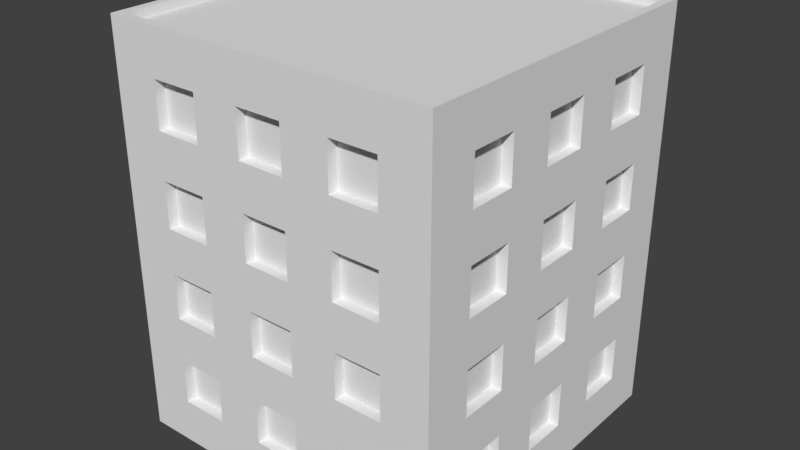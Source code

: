 # Source: Building_1.blend  (saved by Blender 2.78.0; exported with 4.5.12 LTS)
import bpy
from mathutils import Matrix  # noqa: F401  (used for matrix-valued properties, if any)

bpy.ops.wm.read_factory_settings(use_empty=True)
scene = bpy.context.scene
scene.name = 'Scene'

# ---- collections
col_collection_1 = bpy.data.collections.new('Collection 1'); scene.collection.children.link(col_collection_1)

# ---- materials (node trees are filled in below, after node groups)
mat_material = bpy.data.materials.new('Material')
mat_material.alpha_threshold = 0.0
mat_material.use_transparent_shadow = False
mat_material.roughness = 0.5
mat_material.line_color = (0.0, 0.0, 0.0, 1.0)

# ---- material node trees

# ---- world
world_world = bpy.data.worlds.new('World'); scene.world = world_world
world_world.color = (0.05088, 0.05088, 0.05088)
world_world.use_sun_shadow = False
world_world.sun_shadow_jitter_overblur = 0.0
world_world.cycles.sampling_method = 'MANUAL'

# ---- meshes
me_cube_002 = bpy.data.meshes.new('Cube.002')
me_cube_002.from_pydata([(3.75, 2.857, 7.706), (3.75, 2.857, 6.618), (3.75, 2.857, 5.53), (3.75, 2.857, 4.441), (3.75, 2.857, 3.353), (3.75, 2.857, 2.265), (3.75, 2.857, 1.177), (3.75, 2.857, 0.08827), (3.75, 1.715, 7.706), (3.75, 1.715, 6.618), (3.75, 1.715, 5.53), (3.75, 1.715, 4.441), (3.75, 1.715, 3.353), (3.75, 1.715, 2.265), (3.75, 1.715, 1.177), (3.75, 1.715, 0.08827), (3.75, 0.5719, 7.706), (3.75, 0.5719, 6.618), (3.75, 0.5719, 5.53), (3.75, 0.5719, 4.441), (3.75, 0.5719, 3.353), (3.75, 0.5719, 2.265), (3.75, 0.5719, 1.177), (3.75, 0.5719, 0.08827), (3.75, -0.5708, 7.706), (3.75, -0.5708, 6.618), (3.75, -0.5708, 5.53), (3.75, -0.5708, 4.441), (3.75, -0.5708, 3.353), (3.75, -0.5708, 2.265), (3.75, -0.5708, 1.177), (3.75, -0.5708, 0.08827), (3.75, -1.714, 7.706), (3.75, -1.714, 6.618), (3.75, -1.714, 5.53), (3.75, -1.714, 4.441), (3.75, -1.714, 3.353), (3.75, -1.714, 2.265), (3.75, -1.714, 1.177), (3.75, -1.714, 0.08827), (3.75, -2.856, 7.706), (3.75, -2.856, 6.618), (3.75, -2.856, 5.53), (3.75, -2.856, 4.441), (3.75, -2.856, 3.353), (3.75, -2.856, 2.265), (3.75, -2.856, 1.177), (3.75, -2.856, 0.08827), (-3.738, -2.856, 7.706), (-3.738, -2.856, 6.618), (-3.738, -2.856, 5.53), (-3.738, -2.856, 4.441), (-3.738, -2.856, 3.353), (-3.738, -2.856, 2.265), (-3.738, -2.856, 1.177), (-3.738, -2.856, 0.08827), (-3.738, -1.714, 7.706), (-3.738, -1.714, 6.618), (-3.738, -1.714, 5.53), (-3.738, -1.714, 4.441), (-3.738, -1.714, 3.353), (-3.738, -1.714, 2.265), (-3.738, -1.714, 1.177), (-3.738, -1.714, 0.08827), (-3.738, -0.5708, 7.706), (-3.738, -0.5708, 6.618), (-3.738, -0.5708, 5.53), (-3.738, -0.5708, 4.441), (-3.738, -0.5708, 3.353), (-3.738, -0.5708, 2.265), (-3.738, -0.5708, 1.177), (-3.738, -0.5708, 0.08827), (-3.738, 0.5719, 7.706), (-3.738, 0.5719, 6.618), (-3.738, 0.5719, 5.53), (-3.738, 0.5719, 4.441), (-3.738, 0.5719, 3.353), (-3.738, 0.5719, 2.265), (-3.738, 0.5719, 1.177), (-3.738, 0.5719, 0.08827), (-3.738, 1.715, 7.706), (-3.738, 1.715, 6.618), (-3.738, 1.715, 5.53), (-3.738, 1.715, 4.441), (-3.738, 1.715, 3.353), (-3.738, 1.715, 2.265), (-3.738, 1.715, 1.177), (-3.738, 1.715, 0.08827), (-3.738, 2.857, 7.706), (-3.738, 2.857, 6.618), (-3.738, 2.857, 5.53), (-3.738, 2.857, 4.441), (-3.738, 2.857, 3.353), (-3.738, 2.857, 2.265), (-3.738, 2.857, 1.177), (-3.738, 2.857, 0.08827), (2.859, 3.75, 0.08827), (2.859, 3.75, 1.177), (2.859, 3.75, 2.265), (2.859, 3.75, 3.353), (2.859, 3.75, 4.441), (2.859, 3.75, 5.53), (2.859, 3.75, 6.618), (2.859, 3.75, 7.706), (1.718, 3.75, 0.08827), (1.718, 3.75, 1.177), (1.718, 3.75, 2.265), (1.718, 3.75, 3.353), (1.718, 3.75, 4.441), (1.718, 3.75, 5.53), (1.718, 3.75, 6.618), (1.718, 3.75, 7.706), (0.5765, 3.75, 0.08827), (0.5765, 3.75, 1.177), (0.5765, 3.75, 2.265), (0.5765, 3.75, 3.353), (0.5765, 3.75, 4.441), (0.5765, 3.75, 5.53), (0.5765, 3.75, 6.618), (0.5765, 3.75, 7.706), (-0.5646, 3.75, 0.08827), (-0.5646, 3.75, 1.177), (-0.5646, 3.75, 2.265), (-0.5646, 3.75, 3.353), (-0.5646, 3.75, 4.441), (-0.5646, 3.75, 5.53), (-0.5646, 3.75, 6.618), (-0.5646, 3.75, 7.706), (-1.706, 3.75, 0.08827), (-1.706, 3.75, 1.177), (-1.706, 3.75, 2.265), (-1.706, 3.75, 3.353), (-1.706, 3.75, 4.441), (-1.706, 3.75, 5.53), (-1.706, 3.75, 6.618), (-1.706, 3.75, 7.706), (-2.847, 3.75, 0.08827), (-2.847, 3.75, 1.177), (-2.847, 3.75, 2.265), (-2.847, 3.75, 3.353), (-2.847, 3.75, 4.441), (-2.847, 3.75, 5.53), (-2.847, 3.75, 6.618), (-2.847, 3.75, 7.706), (2.859, -3.749, 7.706), (2.859, -3.749, 6.618), (2.859, -3.749, 5.53), (2.859, -3.749, 4.441), (2.859, -3.749, 3.353), (2.859, -3.749, 2.265), (2.859, -3.749, 1.177), (2.859, -3.749, 0.08827), (1.718, -3.749, 7.706), (1.718, -3.749, 6.618), (1.718, -3.749, 5.53), (1.718, -3.749, 4.441), (1.718, -3.749, 3.353), (1.718, -3.749, 2.265), (1.718, -3.749, 1.177), (1.718, -3.749, 0.08827), (0.5765, -3.749, 7.706), (0.5765, -3.749, 6.618), (0.5765, -3.749, 5.53), (0.5765, -3.749, 4.441), (0.5765, -3.749, 3.353), (0.5765, -3.749, 2.265), (0.5765, -3.749, 1.177), (0.5765, -3.749, 0.08827), (-0.5646, -3.749, 7.706), (-0.5646, -3.749, 6.618), (-0.5646, -3.749, 5.53), (-0.5646, -3.749, 4.441), (-0.5646, -3.749, 3.353), (-0.5646, -3.749, 2.265), (-0.5646, -3.749, 1.177), (-0.5646, -3.749, 0.08827), (-1.706, -3.749, 7.706), (-1.706, -3.749, 6.618), (-1.706, -3.749, 5.53), (-1.706, -3.749, 4.441), (-1.706, -3.749, 3.353), (-1.706, -3.749, 2.265), (-1.706, -3.749, 1.177), (-1.706, -3.749, 0.08827), (-2.847, -3.749, 7.706), (-2.847, -3.749, 6.618), (-2.847, -3.749, 5.53), (-2.847, -3.749, 4.441), (-2.847, -3.749, 3.353), (-2.847, -3.749, 2.265), (-2.847, -3.749, 1.177), (-2.847, -3.749, 0.08827)], [], [(39, 38, 46, 47), (37, 36, 44, 45), (35, 34, 42, 43), (33, 32, 40, 41), (23, 22, 30, 31), (21, 20, 28, 29), (19, 18, 26, 27), (17, 16, 24, 25), (7, 6, 14, 15), (5, 4, 12, 13), (3, 2, 10, 11), (1, 0, 8, 9), (87, 86, 94, 95), (85, 84, 92, 93), (83, 82, 90, 91), (81, 80, 88, 89), (71, 70, 78, 79), (69, 68, 76, 77), (67, 66, 74, 75), (65, 64, 72, 73), (55, 54, 62, 63), (53, 52, 60, 61), (51, 50, 58, 59), (49, 48, 56, 57), (135, 134, 142, 143), (133, 132, 140, 141), (131, 130, 138, 139), (129, 128, 136, 137), (119, 118, 126, 127), (117, 116, 124, 125), (115, 114, 122, 123), (113, 112, 120, 121), (103, 102, 110, 111), (101, 100, 108, 109), (99, 98, 106, 107), (97, 96, 104, 105), (183, 182, 190, 191), (181, 180, 188, 189), (179, 178, 186, 187), (177, 176, 184, 185), (167, 166, 174, 175), (165, 164, 172, 173), (163, 162, 170, 171), (161, 160, 168, 169), (151, 150, 158, 159), (149, 148, 156, 157), (147, 146, 154, 155), (145, 144, 152, 153)])
me_cube_002.materials.append(mat_material)
me_cube_002.use_remesh_preserve_volume = False
me_cube_002.use_remesh_preserve_attributes = False
me_cube_002.use_mirror_vertex_groups = False
me_cube_002.update()
me_cube_001 = bpy.data.meshes.new('Cube.001')
me_cube_001.from_pydata([(3.806, -2.856, 8.593), (3.806, -3.805, 8.593), (-2.847, 3.806, 8.593), (-3.794, 3.806, 8.593), (-2.847, -3.805, 8.593), (-3.794, -3.805, 8.593), (-3.794, 2.857, 8.593), (3.806, 3.806, 8.593), (3.806, 2.857, 8.593), (3.806, 1.715, 8.593), (3.806, 0.5719, 8.593), (3.806, -0.5708, 8.593), (3.806, -1.714, 8.593), (-3.794, -2.856, 8.593), (-3.794, -1.714, 8.593), (-3.794, -0.5708, 8.593), (-3.794, 0.5719, 8.593), (-3.794, 1.715, 8.593), (2.859, 3.806, 8.593), (1.718, 3.806, 8.593), (0.5765, 3.806, 8.593), (-0.5646, 3.806, 8.593), (-1.706, 3.806, 8.593), (2.859, -3.805, 8.593), (1.718, -3.805, 8.593), (0.5765, -3.805, 8.593), (-0.5646, -3.805, 8.593), (-1.706, -3.805, 8.593)], [], [(13, 5, 4, 27, 26, 25, 24, 23, 1, 0, 12, 11, 10, 9, 8, 7, 18, 19, 20, 21, 22, 2, 3, 6, 17, 16, 15, 14)])
me_cube_001.materials.append(mat_material)
me_cube_001.use_remesh_preserve_volume = False
me_cube_001.use_remesh_preserve_attributes = False
me_cube_001.use_mirror_vertex_groups = False
me_cube_001.update()
me_cube = bpy.data.meshes.new('Cube')
me_cube.from_pydata([(4.0, 4.0, -1.0), (4.0, -3.999, -1.0), (-3.988, -3.999, -1.0), (-3.988, 4.0, -1.0), (3.806, 3.806, 8.794), (3.806, -3.805, 8.794), (-3.794, -3.805, 8.794), (-3.794, 3.806, 8.794), (4.0, 2.857, -1.0), (4.0, 1.715, -1.0), (4.0, 0.5719, -1.0), (4.0, -0.5708, -1.0), (4.0, -1.714, -1.0), (4.0, -2.856, -1.0), (-3.988, -2.856, -1.0), (-3.988, -1.714, -1.0), (-3.988, -0.5708, -1.0), (-3.988, 0.5719, -1.0), (-3.988, 1.715, -1.0), (-3.988, 2.857, -1.0), (3.806, 2.857, 8.794), (3.806, 1.715, 8.794), (3.806, 0.5719, 8.794), (3.806, -0.5708, 8.794), (3.806, -1.714, 8.794), (3.806, -2.856, 8.794), (-3.794, -2.856, 8.794), (-3.794, -1.714, 8.794), (-3.794, -0.5708, 8.794), (-3.794, 0.5719, 8.794), (-3.794, 1.715, 8.794), (-3.794, 2.857, 8.794), (2.859, 4.0, -1.0), (1.718, 4.0, -1.0), (0.5765, 4.0, -1.0), (-0.5646, 4.0, -1.0), (-1.706, 4.0, -1.0), (-2.847, 4.0, -1.0), (2.859, -3.999, -1.0), (1.718, -3.999, -1.0), (0.5765, -3.999, -1.0), (-0.5646, -3.999, -1.0), (-1.706, -3.999, -1.0), (-2.847, -3.999, -1.0), (2.859, 3.806, 8.794), (1.718, 3.806, 8.794), (0.5765, 3.806, 8.794), (-0.5646, 3.806, 8.794), (-1.706, 3.806, 8.794), (-2.847, 3.806, 8.794), (2.859, -3.805, 8.794), (1.718, -3.805, 8.794), (0.5765, -3.805, 8.794), (-0.5646, -3.805, 8.794), (-1.706, -3.805, 8.794), (-2.847, -3.805, 8.794), (2.859, 2.857, -1.0), (1.718, 2.857, -1.0), (0.5765, 2.857, -1.0), (-0.5646, 2.857, -1.0), (-1.706, 2.857, -1.0), (-2.847, 2.857, -1.0), (2.859, 1.715, -1.0), (1.718, 1.715, -1.0), (0.5765, 1.715, -1.0), (-0.5646, 1.715, -1.0), (-1.706, 1.715, -1.0), (-2.847, 1.715, -1.0), (2.859, 0.5719, -1.0), (1.718, 0.5719, -1.0), (0.5765, 0.5719, -1.0), (-0.5646, 0.5719, -1.0), (-1.706, 0.5719, -1.0), (-2.847, 0.5719, -1.0), (2.859, -0.5708, -1.0), (1.718, -0.5708, -1.0), (0.5765, -0.5708, -1.0), (-0.5646, -0.5708, -1.0), (-1.706, -0.5708, -1.0), (-2.847, -0.5708, -1.0), (2.859, -1.714, -1.0), (1.718, -1.714, -1.0), (0.5765, -1.714, -1.0), (-0.5646, -1.714, -1.0), (-1.706, -1.714, -1.0), (-2.847, -1.714, -1.0), (2.859, -2.856, -1.0), (1.718, -2.856, -1.0), (0.5765, -2.856, -1.0), (-0.5646, -2.856, -1.0), (-1.706, -2.856, -1.0), (-2.847, -2.856, -1.0), (4.0, 4.0, 0.08827), (4.0, 4.0, 1.177), (4.0, 4.0, 2.265), (4.0, 4.0, 3.353), (4.0, 4.0, 4.441), (4.0, 4.0, 5.53), (4.0, 4.0, 6.618), (4.0, 4.0, 7.706), (4.0, -3.999, 0.08827), (4.0, -3.999, 1.177), (4.0, -3.999, 2.265), (4.0, -3.999, 3.353), (4.0, -3.999, 4.441), (4.0, -3.999, 5.53), (4.0, -3.999, 6.618), (4.0, -3.999, 7.706), (-3.988, -3.999, 0.08827), (-3.988, -3.999, 1.177), (-3.988, -3.999, 2.265), (-3.988, -3.999, 3.353), (-3.988, -3.999, 4.441), (-3.988, -3.999, 5.53), (-3.988, -3.999, 6.618), (-3.988, -3.999, 7.706), (-3.988, 4.0, 0.08827), (-3.988, 4.0, 1.177), (-3.988, 4.0, 2.265), (-3.988, 4.0, 3.353), (-3.988, 4.0, 4.441), (-3.988, 4.0, 5.53), (-3.988, 4.0, 6.618), (-3.988, 4.0, 7.706), (-3.988, -2.856, 7.706), (-3.988, -2.856, 6.618), (-3.988, -2.856, 5.53), (-3.988, -2.856, 4.441), (-3.988, -2.856, 3.353), (-3.988, -2.856, 2.265), (-3.988, -2.856, 1.177), (-3.988, -2.856, 0.08827), (-3.988, -1.714, 7.706), (-3.988, -1.714, 6.618), (-3.988, -1.714, 5.53), (-3.988, -1.714, 4.441), (-3.988, -1.714, 3.353), (-3.988, -1.714, 2.265), (-3.988, -1.714, 1.177), (-3.988, -1.714, 0.08827), (-3.988, -0.5708, 7.706), (-3.988, -0.5708, 6.618), (-3.988, -0.5708, 5.53), (-3.988, -0.5708, 4.441), (-3.988, -0.5708, 3.353), (-3.988, -0.5708, 2.265), (-3.988, -0.5708, 1.177), (-3.988, -0.5708, 0.08827), (-3.988, 0.5719, 7.706), (-3.988, 0.5719, 6.618), (-3.988, 0.5719, 5.53), (-3.988, 0.5719, 4.441), (-3.988, 0.5719, 3.353), (-3.988, 0.5719, 2.265), (-3.988, 0.5719, 1.177), (-3.988, 0.5719, 0.08827), (-3.988, 1.715, 7.706), (-3.988, 1.715, 6.618), (-3.988, 1.715, 5.53), (-3.988, 1.715, 4.441), (-3.988, 1.715, 3.353), (-3.988, 1.715, 2.265), (-3.988, 1.715, 1.177), (-3.988, 1.715, 0.08827), (-3.988, 2.857, 7.706), (-3.988, 2.857, 6.618), (-3.988, 2.857, 5.53), (-3.988, 2.857, 4.441), (-3.988, 2.857, 3.353), (-3.988, 2.857, 2.265), (-3.988, 2.857, 1.177), (-3.988, 2.857, 0.08827), (4.0, 2.857, 7.706), (4.0, 2.857, 6.618), (4.0, 2.857, 5.53), (4.0, 2.857, 4.441), (4.0, 2.857, 3.353), (4.0, 2.857, 2.265), (4.0, 2.857, 1.177), (4.0, 2.857, 0.08827), (4.0, 1.715, 7.706), (4.0, 1.715, 6.618), (4.0, 1.715, 5.53), (4.0, 1.715, 4.441), (4.0, 1.715, 3.353), (4.0, 1.715, 2.265), (4.0, 1.715, 1.177), (4.0, 1.715, 0.08827), (4.0, 0.5719, 7.706), (4.0, 0.5719, 6.618), (4.0, 0.5719, 5.53), (4.0, 0.5719, 4.441), (4.0, 0.5719, 3.353), (4.0, 0.5719, 2.265), (4.0, 0.5719, 1.177), (4.0, 0.5719, 0.08827), (4.0, -0.5708, 7.706), (4.0, -0.5708, 6.618), (4.0, -0.5708, 5.53), (4.0, -0.5708, 4.441), (4.0, -0.5708, 3.353), (4.0, -0.5708, 2.265), (4.0, -0.5708, 1.177), (4.0, -0.5708, 0.08827), (4.0, -1.714, 7.706), (4.0, -1.714, 6.618), (4.0, -1.714, 5.53), (4.0, -1.714, 4.441), (4.0, -1.714, 3.353), (4.0, -1.714, 2.265), (4.0, -1.714, 1.177), (4.0, -1.714, 0.08827), (4.0, -2.856, 7.706), (4.0, -2.856, 6.618), (4.0, -2.856, 5.53), (4.0, -2.856, 4.441), (4.0, -2.856, 3.353), (4.0, -2.856, 2.265), (4.0, -2.856, 1.177), (4.0, -2.856, 0.08827), (2.859, 4.0, 0.08827), (2.859, 4.0, 1.177), (2.859, 4.0, 2.265), (2.859, 4.0, 3.353), (2.859, 4.0, 4.441), (2.859, 4.0, 5.53), (2.859, 4.0, 6.618), (2.859, 4.0, 7.706), (1.718, 4.0, 0.08827), (1.718, 4.0, 1.177), (1.718, 4.0, 2.265), (1.718, 4.0, 3.353), (1.718, 4.0, 4.441), (1.718, 4.0, 5.53), (1.718, 4.0, 6.618), (1.718, 4.0, 7.706), (0.5765, 4.0, 0.08827), (0.5765, 4.0, 1.177), (0.5765, 4.0, 2.265), (0.5765, 4.0, 3.353), (0.5765, 4.0, 4.441), (0.5765, 4.0, 5.53), (0.5765, 4.0, 6.618), (0.5765, 4.0, 7.706), (-0.5646, 4.0, 0.08827), (-0.5646, 4.0, 1.177), (-0.5646, 4.0, 2.265), (-0.5646, 4.0, 3.353), (-0.5646, 4.0, 4.441), (-0.5646, 4.0, 5.53), (-0.5646, 4.0, 6.618), (-0.5646, 4.0, 7.706), (-1.706, 4.0, 0.08827), (-1.706, 4.0, 1.177), (-1.706, 4.0, 2.265), (-1.706, 4.0, 3.353), (-1.706, 4.0, 4.441), (-1.706, 4.0, 5.53), (-1.706, 4.0, 6.618), (-1.706, 4.0, 7.706), (-2.847, 4.0, 0.08827), (-2.847, 4.0, 1.177), (-2.847, 4.0, 2.265), (-2.847, 4.0, 3.353), (-2.847, 4.0, 4.441), (-2.847, 4.0, 5.53), (-2.847, 4.0, 6.618), (-2.847, 4.0, 7.706), (2.859, -3.999, 7.706), (2.859, -3.999, 6.618), (2.859, -3.999, 5.53), (2.859, -3.999, 4.441), (2.859, -3.999, 3.353), (2.859, -3.999, 2.265), (2.859, -3.999, 1.177), (2.859, -3.999, 0.08827), (1.718, -3.999, 7.706), (1.718, -3.999, 6.618), (1.718, -3.999, 5.53), (1.718, -3.999, 4.441), (1.718, -3.999, 3.353), (1.718, -3.999, 2.265), (1.718, -3.999, 1.177), (1.718, -3.999, 0.08827), (0.5765, -3.999, 7.706), (0.5765, -3.999, 6.618), (0.5765, -3.999, 5.53), (0.5765, -3.999, 4.441), (0.5765, -3.999, 3.353), (0.5765, -3.999, 2.265), (0.5765, -3.999, 1.177), (0.5765, -3.999, 0.08827), (-0.5646, -3.999, 7.706), (-0.5646, -3.999, 6.618), (-0.5646, -3.999, 5.53), (-0.5646, -3.999, 4.441), (-0.5646, -3.999, 3.353), (-0.5646, -3.999, 2.265), (-0.5646, -3.999, 1.177), (-0.5646, -3.999, 0.08827), (-1.706, -3.999, 7.706), (-1.706, -3.999, 6.618), (-1.706, -3.999, 5.53), (-1.706, -3.999, 4.441), (-1.706, -3.999, 3.353), (-1.706, -3.999, 2.265), (-1.706, -3.999, 1.177), (-1.706, -3.999, 0.08827), (-2.847, -3.999, 7.706), (-2.847, -3.999, 6.618), (-2.847, -3.999, 5.53), (-2.847, -3.999, 4.441), (-2.847, -3.999, 3.353), (-2.847, -3.999, 2.265), (-2.847, -3.999, 1.177), (-2.847, -3.999, 0.08827), (3.75, 2.857, 7.706), (3.75, 2.857, 6.618), (3.75, 2.857, 5.53), (3.75, 2.857, 4.441), (3.75, 2.857, 3.353), (3.75, 2.857, 2.265), (3.75, 2.857, 1.177), (3.75, 2.857, 0.08827), (3.75, 1.715, 7.706), (3.75, 1.715, 6.618), (3.75, 1.715, 5.53), (3.75, 1.715, 4.441), (3.75, 1.715, 3.353), (3.75, 1.715, 2.265), (3.75, 1.715, 1.177), (3.75, 1.715, 0.08827), (3.75, 0.5719, 7.706), (3.75, 0.5719, 6.618), (3.75, 0.5719, 5.53), (3.75, 0.5719, 4.441), (3.75, 0.5719, 3.353), (3.75, 0.5719, 2.265), (3.75, 0.5719, 1.177), (3.75, 0.5719, 0.08827), (3.75, -0.5708, 7.706), (3.75, -0.5708, 6.618), (3.75, -0.5708, 5.53), (3.75, -0.5708, 4.441), (3.75, -0.5708, 3.353), (3.75, -0.5708, 2.265), (3.75, -0.5708, 1.177), (3.75, -0.5708, 0.08827), (3.75, -1.714, 7.706), (3.75, -1.714, 6.618), (3.75, -1.714, 5.53), (3.75, -1.714, 4.441), (3.75, -1.714, 3.353), (3.75, -1.714, 2.265), (3.75, -1.714, 1.177), (3.75, -1.714, 0.08827), (3.75, -2.856, 7.706), (3.75, -2.856, 6.618), (3.75, -2.856, 5.53), (3.75, -2.856, 4.441), (3.75, -2.856, 3.353), (3.75, -2.856, 2.265), (3.75, -2.856, 1.177), (3.75, -2.856, 0.08827), (-3.738, -2.856, 7.706), (-3.738, -2.856, 6.618), (-3.738, -2.856, 5.53), (-3.738, -2.856, 4.441), (-3.738, -2.856, 3.353), (-3.738, -2.856, 2.265), (-3.738, -2.856, 1.177), (-3.738, -2.856, 0.08827), (-3.738, -1.714, 7.706), (-3.738, -1.714, 6.618), (-3.738, -1.714, 5.53), (-3.738, -1.714, 4.441), (-3.738, -1.714, 3.353), (-3.738, -1.714, 2.265), (-3.738, -1.714, 1.177), (-3.738, -1.714, 0.08827), (-3.738, -0.5708, 7.706), (-3.738, -0.5708, 6.618), (-3.738, -0.5708, 5.53), (-3.738, -0.5708, 4.441), (-3.738, -0.5708, 3.353), (-3.738, -0.5708, 2.265), (-3.738, -0.5708, 1.177), (-3.738, -0.5708, 0.08827), (-3.738, 0.5719, 7.706), (-3.738, 0.5719, 6.618), (-3.738, 0.5719, 5.53), (-3.738, 0.5719, 4.441), (-3.738, 0.5719, 3.353), (-3.738, 0.5719, 2.265), (-3.738, 0.5719, 1.177), (-3.738, 0.5719, 0.08827), (-3.738, 1.715, 7.706), (-3.738, 1.715, 6.618), (-3.738, 1.715, 5.53), (-3.738, 1.715, 4.441), (-3.738, 1.715, 3.353), (-3.738, 1.715, 2.265), (-3.738, 1.715, 1.177), (-3.738, 1.715, 0.08827), (-3.738, 2.857, 7.706), (-3.738, 2.857, 6.618), (-3.738, 2.857, 5.53), (-3.738, 2.857, 4.441), (-3.738, 2.857, 3.353), (-3.738, 2.857, 2.265), (-3.738, 2.857, 1.177), (-3.738, 2.857, 0.08827), (2.859, 3.75, 0.08827), (2.859, 3.75, 1.177), (2.859, 3.75, 2.265), (2.859, 3.75, 3.353), (2.859, 3.75, 4.441), (2.859, 3.75, 5.53), (2.859, 3.75, 6.618), (2.859, 3.75, 7.706), (1.718, 3.75, 0.08827), (1.718, 3.75, 1.177), (1.718, 3.75, 2.265), (1.718, 3.75, 3.353), (1.718, 3.75, 4.441), (1.718, 3.75, 5.53), (1.718, 3.75, 6.618), (1.718, 3.75, 7.706), (0.5765, 3.75, 0.08827), (0.5765, 3.75, 1.177), (0.5765, 3.75, 2.265), (0.5765, 3.75, 3.353), (0.5765, 3.75, 4.441), (0.5765, 3.75, 5.53), (0.5765, 3.75, 6.618), (0.5765, 3.75, 7.706), (-0.5646, 3.75, 0.08827), (-0.5646, 3.75, 1.177), (-0.5646, 3.75, 2.265), (-0.5646, 3.75, 3.353), (-0.5646, 3.75, 4.441), (-0.5646, 3.75, 5.53), (-0.5646, 3.75, 6.618), (-0.5646, 3.75, 7.706), (-1.706, 3.75, 0.08827), (-1.706, 3.75, 1.177), (-1.706, 3.75, 2.265), (-1.706, 3.75, 3.353), (-1.706, 3.75, 4.441), (-1.706, 3.75, 5.53), (-1.706, 3.75, 6.618), (-1.706, 3.75, 7.706), (-2.847, 3.75, 0.08827), (-2.847, 3.75, 1.177), (-2.847, 3.75, 2.265), (-2.847, 3.75, 3.353), (-2.847, 3.75, 4.441), (-2.847, 3.75, 5.53), (-2.847, 3.75, 6.618), (-2.847, 3.75, 7.706), (2.859, -3.749, 7.706), (2.859, -3.749, 6.618), (2.859, -3.749, 5.53), (2.859, -3.749, 4.441), (2.859, -3.749, 3.353), (2.859, -3.749, 2.265), (2.859, -3.749, 1.177), (2.859, -3.749, 0.08827), (1.718, -3.749, 7.706), (1.718, -3.749, 6.618), (1.718, -3.749, 5.53), (1.718, -3.749, 4.441), (1.718, -3.749, 3.353), (1.718, -3.749, 2.265), (1.718, -3.749, 1.177), (1.718, -3.749, 0.08827), (0.5765, -3.749, 7.706), (0.5765, -3.749, 6.618), (0.5765, -3.749, 5.53), (0.5765, -3.749, 4.441), (0.5765, -3.749, 3.353), (0.5765, -3.749, 2.265), (0.5765, -3.749, 1.177), (0.5765, -3.749, 0.08827), (-0.5646, -3.749, 7.706), (-0.5646, -3.749, 6.618), (-0.5646, -3.749, 5.53), (-0.5646, -3.749, 4.441), (-0.5646, -3.749, 3.353), (-0.5646, -3.749, 2.265), (-0.5646, -3.749, 1.177), (-0.5646, -3.749, 0.08827), (-1.706, -3.749, 7.706), (-1.706, -3.749, 6.618), (-1.706, -3.749, 5.53), (-1.706, -3.749, 4.441), (-1.706, -3.749, 3.353), (-1.706, -3.749, 2.265), (-1.706, -3.749, 1.177), (-1.706, -3.749, 0.08827), (-2.847, -3.749, 7.706), (-2.847, -3.749, 6.618), (-2.847, -3.749, 5.53), (-2.847, -3.749, 4.441), (-2.847, -3.749, 3.353), (-2.847, -3.749, 2.265), (-2.847, -3.749, 1.177), (-2.847, -3.749, 0.08827), (4.0, -2.856, 8.794), (4.0, -3.999, 8.794), (-2.847, 4.0, 8.794), (-3.988, 4.0, 8.794), (-2.847, -3.999, 8.794), (-3.988, -3.999, 8.794), (-3.988, 2.857, 8.794), (4.0, 4.0, 8.794), (4.0, 2.857, 8.794), (4.0, 1.715, 8.794), (4.0, 0.5719, 8.794), (4.0, -0.5708, 8.794), (4.0, -1.714, 8.794), (-3.988, -2.856, 8.794), (-3.988, -1.714, 8.794), (-3.988, -0.5708, 8.794), (-3.988, 0.5719, 8.794), (-3.988, 1.715, 8.794), (2.859, 4.0, 8.794), (1.718, 4.0, 8.794), (0.5765, 4.0, 8.794), (-0.5646, 4.0, 8.794), (-1.706, 4.0, 8.794), (2.859, -3.999, 8.794), (1.718, -3.999, 8.794), (0.5765, -3.999, 8.794), (-0.5646, -3.999, 8.794), (-1.706, -3.999, 8.794), (3.806, -2.856, 8.593), (3.806, -3.805, 8.593), (-2.847, 3.806, 8.593), (-3.794, 3.806, 8.593), (-2.847, -3.805, 8.593), (-3.794, -3.805, 8.593), (-3.794, 2.857, 8.593), (3.806, 3.806, 8.593), (3.806, 2.857, 8.593), (3.806, 1.715, 8.593), (3.806, 0.5719, 8.593), (3.806, -0.5708, 8.593), (3.806, -1.714, 8.593), (-3.794, -2.856, 8.593), (-3.794, -1.714, 8.593), (-3.794, -0.5708, 8.593), (-3.794, 0.5719, 8.593), (-3.794, 1.715, 8.593), (2.859, 3.806, 8.593), (1.718, 3.806, 8.593), (0.5765, 3.806, 8.593), (-0.5646, 3.806, 8.593), (-1.706, 3.806, 8.593), (2.859, -3.805, 8.593), (1.718, -3.805, 8.593), (0.5765, -3.805, 8.593), (-0.5646, -3.805, 8.593), (-1.706, -3.805, 8.593)], [], [(91, 43, 2, 14), (212, 508, 509, 107), (308, 512, 513, 115), (164, 514, 511, 123), (260, 37, 3, 116), (115, 513, 521, 124), (124, 521, 522, 132), (132, 522, 523, 140), (140, 523, 524, 148), (148, 524, 525, 156), (156, 525, 514, 164), (99, 515, 516, 172), (172, 516, 517, 180), (180, 517, 518, 188), (188, 518, 519, 196), (196, 519, 520, 204), (204, 520, 508, 212), (37, 61, 19, 3), (61, 67, 18, 19), (67, 73, 17, 18), (73, 79, 16, 17), (79, 85, 15, 16), (85, 91, 14, 15), (12, 13, 86, 80), (80, 86, 87, 81), (81, 87, 88, 82), (82, 88, 89, 83), (83, 89, 90, 84), (84, 90, 91, 85), (11, 12, 80, 74), (74, 80, 81, 75), (75, 81, 82, 76), (76, 82, 83, 77), (77, 83, 84, 78), (78, 84, 85, 79), (10, 11, 74, 68), (68, 74, 75, 69), (69, 75, 76, 70), (70, 76, 77, 71), (71, 77, 78, 72), (72, 78, 79, 73), (9, 10, 68, 62), (62, 68, 69, 63), (63, 69, 70, 64), (64, 70, 71, 65), (65, 71, 72, 66), (66, 72, 73, 67), (8, 9, 62, 56), (56, 62, 63, 57), (57, 63, 64, 58), (58, 64, 65, 59), (59, 65, 66, 60), (60, 66, 67, 61), (0, 8, 56, 32), (32, 56, 57, 33), (33, 57, 58, 34), (34, 58, 59, 35), (35, 59, 60, 36), (36, 60, 61, 37), (92, 0, 32, 220), (220, 32, 33, 228), (228, 33, 34, 236), (236, 34, 35, 244), (244, 35, 36, 252), (252, 36, 37, 260), (107, 509, 531, 268), (268, 531, 532, 276), (276, 532, 533, 284), (284, 533, 534, 292), (292, 534, 535, 300), (300, 535, 512, 308), (13, 1, 38, 86), (86, 38, 39, 87), (87, 39, 40, 88), (88, 40, 41, 89), (89, 41, 42, 90), (90, 42, 43, 91), (42, 307, 315, 43), (309, 301, 493, 501), (306, 305, 313, 314), (294, 295, 487, 486), (304, 303, 311, 312), (288, 296, 488, 480), (302, 301, 309, 310), (280, 281, 473, 472), (41, 299, 307, 42), (299, 298, 306, 307), (298, 297, 305, 306), (297, 296, 304, 305), (296, 295, 303, 304), (295, 294, 302, 303), (294, 293, 301, 302), (293, 292, 300, 301), (40, 291, 299, 41), (283, 275, 467, 475), (290, 289, 297, 298), (302, 310, 502, 494), (288, 287, 295, 296), (297, 289, 481, 489), (286, 285, 293, 294), (307, 306, 498, 499), (39, 283, 291, 40), (283, 282, 290, 291), (282, 281, 289, 290), (281, 280, 288, 289), (280, 279, 287, 288), (279, 278, 286, 287), (278, 277, 285, 286), (277, 276, 284, 285), (38, 275, 283, 39), (311, 303, 495, 503), (274, 273, 281, 282), (292, 293, 485, 484), (272, 271, 279, 280), (290, 298, 490, 482), (270, 269, 277, 278), (278, 279, 471, 470), (1, 100, 275, 38), (100, 101, 274, 275), (101, 102, 273, 274), (102, 103, 272, 273), (103, 104, 271, 272), (104, 105, 270, 271), (105, 106, 269, 270), (106, 107, 268, 269), (530, 259, 267, 510), (228, 229, 421, 420), (258, 257, 265, 266), (220, 228, 420, 412), (256, 255, 263, 264), (255, 254, 446, 447), (254, 253, 261, 262), (229, 221, 413, 421), (529, 251, 259, 530), (251, 250, 258, 259), (250, 249, 257, 258), (249, 248, 256, 257), (248, 247, 255, 256), (247, 246, 254, 255), (246, 245, 253, 254), (245, 244, 252, 253), (528, 243, 251, 529), (241, 240, 432, 433), (242, 241, 249, 250), (227, 226, 418, 419), (240, 239, 247, 248), (266, 267, 459, 458), (238, 237, 245, 246), (222, 230, 422, 414), (527, 235, 243, 528), (235, 234, 242, 243), (234, 233, 241, 242), (233, 232, 240, 241), (232, 231, 239, 240), (231, 230, 238, 239), (230, 229, 237, 238), (229, 228, 236, 237), (526, 227, 235, 527), (253, 252, 444, 445), (226, 225, 233, 234), (236, 244, 436, 428), (224, 223, 231, 232), (231, 223, 415, 423), (222, 221, 229, 230), (239, 238, 430, 431), (515, 99, 227, 526), (99, 98, 226, 227), (98, 97, 225, 226), (97, 96, 224, 225), (96, 95, 223, 224), (95, 94, 222, 223), (94, 93, 221, 222), (93, 92, 220, 221), (12, 211, 219, 13), (214, 215, 359, 358), (210, 209, 217, 218), (215, 207, 351, 359), (208, 207, 215, 216), (194, 202, 346, 338), (206, 205, 213, 214), (200, 201, 345, 344), (11, 203, 211, 12), (203, 202, 210, 211), (202, 201, 209, 210), (201, 200, 208, 209), (200, 199, 207, 208), (199, 198, 206, 207), (198, 197, 205, 206), (197, 196, 204, 205), (10, 195, 203, 11), (208, 216, 360, 352), (194, 193, 201, 202), (186, 187, 331, 330), (192, 191, 199, 200), (203, 195, 339, 347), (190, 189, 197, 198), (173, 172, 316, 317), (9, 187, 195, 10), (187, 186, 194, 195), (186, 185, 193, 194), (185, 184, 192, 193), (184, 183, 191, 192), (183, 182, 190, 191), (182, 181, 189, 190), (181, 180, 188, 189), (8, 179, 187, 9), (212, 213, 357, 356), (178, 177, 185, 186), (217, 209, 353, 361), (176, 175, 183, 184), (198, 199, 343, 342), (174, 173, 181, 182), (210, 218, 362, 354), (0, 92, 179, 8), (92, 93, 178, 179), (93, 94, 177, 178), (94, 95, 176, 177), (95, 96, 175, 176), (96, 97, 174, 175), (97, 98, 173, 174), (98, 99, 172, 173), (18, 163, 171, 19), (161, 160, 400, 401), (162, 161, 169, 170), (135, 127, 367, 375), (160, 159, 167, 168), (147, 146, 386, 387), (158, 157, 165, 166), (149, 141, 381, 389), (17, 155, 163, 18), (155, 154, 162, 163), (154, 153, 161, 162), (153, 152, 160, 161), (152, 151, 159, 160), (151, 150, 158, 159), (150, 149, 157, 158), (149, 148, 156, 157), (16, 147, 155, 17), (128, 136, 376, 368), (146, 145, 153, 154), (132, 133, 373, 372), (144, 143, 151, 152), (142, 150, 390, 382), (142, 141, 149, 150), (159, 158, 398, 399), (15, 139, 147, 16), (139, 138, 146, 147), (138, 137, 145, 146), (137, 136, 144, 145), (136, 135, 143, 144), (135, 134, 142, 143), (134, 133, 141, 142), (133, 132, 140, 141), (14, 131, 139, 15), (137, 129, 369, 377), (130, 129, 137, 138), (156, 164, 404, 396), (128, 127, 135, 136), (145, 144, 384, 385), (126, 125, 133, 134), (151, 143, 383, 391), (2, 108, 131, 14), (108, 109, 130, 131), (109, 110, 129, 130), (110, 111, 128, 129), (111, 112, 127, 128), (112, 113, 126, 127), (113, 114, 125, 126), (114, 115, 124, 125), (510, 267, 123, 511), (267, 266, 122, 123), (266, 265, 121, 122), (265, 264, 120, 121), (264, 263, 119, 120), (263, 262, 118, 119), (262, 261, 117, 118), (261, 260, 116, 117), (19, 171, 116, 3), (171, 170, 117, 116), (170, 169, 118, 117), (169, 168, 119, 118), (168, 167, 120, 119), (167, 166, 121, 120), (166, 165, 122, 121), (165, 164, 123, 122), (43, 315, 108, 2), (315, 314, 109, 108), (314, 313, 110, 109), (313, 312, 111, 110), (312, 311, 112, 111), (311, 310, 113, 112), (310, 309, 114, 113), (309, 308, 115, 114), (13, 219, 100, 1), (219, 218, 101, 100), (218, 217, 102, 101), (217, 216, 103, 102), (216, 215, 104, 103), (215, 214, 105, 104), (214, 213, 106, 105), (213, 212, 107, 106), (175, 174, 318, 319), (201, 193, 337, 345), (189, 188, 332, 333), (206, 214, 358, 350), (187, 179, 323, 331), (202, 203, 347, 346), (192, 200, 344, 336), (213, 205, 349, 357), (216, 217, 361, 360), (178, 186, 330, 322), (177, 176, 320, 321), (199, 191, 335, 343), (191, 190, 334, 335), (204, 212, 356, 348), (185, 177, 321, 329), (205, 204, 348, 349), (190, 198, 342, 334), (218, 219, 363, 362), (176, 184, 328, 320), (179, 178, 322, 323), (197, 189, 333, 341), (193, 192, 336, 337), (183, 175, 319, 327), (207, 206, 350, 351), (188, 196, 340, 332), (174, 182, 326, 318), (180, 181, 325, 324), (195, 194, 338, 339), (181, 173, 317, 325), (209, 208, 352, 353), (172, 180, 324, 316), (182, 183, 327, 326), (196, 197, 341, 340), (219, 211, 355, 363), (211, 210, 354, 355), (184, 185, 329, 328), (140, 148, 388, 380), (134, 135, 375, 374), (126, 134, 374, 366), (148, 149, 389, 388), (133, 125, 365, 373), (163, 162, 402, 403), (136, 137, 377, 376), (124, 132, 372, 364), (150, 151, 391, 390), (164, 165, 405, 404), (171, 163, 403, 411), (125, 124, 364, 365), (138, 139, 379, 378), (162, 170, 410, 402), (152, 153, 393, 392), (166, 167, 407, 406), (127, 126, 366, 367), (169, 161, 401, 409), (155, 147, 387, 395), (141, 140, 380, 381), (160, 168, 408, 400), (154, 155, 395, 394), (146, 154, 394, 386), (168, 169, 409, 408), (167, 159, 399, 407), (129, 128, 368, 369), (153, 145, 385, 393), (143, 142, 382, 383), (158, 166, 406, 398), (139, 131, 371, 379), (157, 156, 396, 397), (144, 152, 392, 384), (170, 171, 411, 410), (165, 157, 397, 405), (131, 130, 370, 371), (130, 138, 378, 370), (243, 242, 434, 435), (267, 259, 451, 459), (257, 256, 448, 449), (230, 231, 423, 422), (258, 266, 458, 450), (244, 245, 437, 436), (265, 257, 449, 457), (259, 258, 450, 451), (251, 243, 435, 443), (256, 264, 456, 448), (232, 233, 425, 424), (242, 250, 442, 434), (246, 247, 439, 438), (263, 255, 447, 455), (260, 261, 453, 452), (221, 220, 412, 413), (249, 241, 433, 441), (254, 262, 454, 446), (234, 235, 427, 426), (235, 227, 419, 427), (240, 248, 440, 432), (248, 249, 441, 440), (261, 253, 445, 453), (226, 234, 426, 418), (262, 263, 455, 454), (223, 222, 414, 415), (247, 239, 431, 439), (252, 260, 452, 444), (237, 236, 428, 429), (233, 225, 417, 425), (238, 246, 438, 430), (250, 251, 443, 442), (224, 232, 424, 416), (264, 265, 457, 456), (225, 224, 416, 417), (245, 237, 429, 437), (274, 282, 474, 466), (308, 309, 501, 500), (295, 287, 479, 487), (269, 268, 460, 461), (300, 308, 500, 492), (281, 273, 465, 473), (282, 283, 475, 474), (286, 294, 486, 478), (296, 297, 489, 488), (272, 280, 472, 464), (310, 311, 503, 502), (293, 285, 477, 485), (271, 270, 462, 463), (279, 271, 463, 471), (285, 284, 476, 477), (284, 292, 484, 476), (298, 299, 491, 490), (270, 278, 470, 462), (312, 313, 505, 504), (273, 272, 464, 465), (277, 269, 461, 469), (287, 286, 478, 479), (301, 300, 492, 493), (268, 276, 468, 460), (314, 315, 507, 506), (275, 274, 466, 467), (289, 288, 480, 481), (315, 307, 499, 507), (303, 302, 494, 495), (306, 314, 506, 498), (276, 277, 469, 468), (291, 290, 482, 483), (313, 305, 497, 505), (305, 304, 496, 497), (299, 291, 483, 491), (304, 312, 504, 496), (5, 25, 536, 537), (25, 5, 509, 508), (7, 49, 510, 511), (55, 6, 513, 512), (31, 7, 511, 514), (4, 20, 516, 515), (20, 21, 517, 516), (21, 22, 518, 517), (22, 23, 519, 518), (23, 24, 520, 519), (24, 25, 508, 520), (6, 26, 521, 513), (26, 27, 522, 521), (27, 28, 523, 522), (28, 29, 524, 523), (29, 30, 525, 524), (30, 31, 514, 525), (44, 4, 515, 526), (45, 44, 526, 527), (46, 45, 527, 528), (47, 46, 528, 529), (48, 47, 529, 530), (49, 48, 530, 510), (5, 50, 531, 509), (50, 51, 532, 531), (51, 52, 533, 532), (52, 53, 534, 533), (53, 54, 535, 534), (54, 55, 512, 535), (55, 54, 563, 540), (30, 29, 552, 553), (49, 7, 539, 538), (31, 30, 553, 542), (6, 55, 540, 541), (4, 44, 554, 543), (7, 31, 542, 539), (44, 45, 555, 554), (20, 4, 543, 544), (45, 46, 556, 555), (21, 20, 544, 545), (46, 47, 557, 556), (22, 21, 545, 546), (47, 48, 558, 557), (23, 22, 546, 547), (48, 49, 538, 558), (24, 23, 547, 548), (50, 5, 537, 559), (25, 24, 548, 536), (51, 50, 559, 560), (26, 6, 541, 549), (52, 51, 560, 561), (27, 26, 549, 550), (53, 52, 561, 562), (28, 27, 550, 551), (54, 53, 562, 563), (29, 28, 551, 552)])
me_cube.materials.append(mat_material)
me_cube.use_remesh_preserve_volume = False
me_cube.use_remesh_preserve_attributes = False
me_cube.use_mirror_vertex_groups = False
me_cube.update()

# ---- objects
ob_windows = bpy.data.objects.new('Windows', me_cube_002)
ob_roof = bpy.data.objects.new('Roof', me_cube_001)
ob_walls = bpy.data.objects.new('Walls', me_cube)

# ---- transforms, parenting, visibility, modifiers, constraints
ob_windows.location = (0.0, 0.0, 1.0)
ob_windows.lock_rotations_4d = False
ob_windows.empty_display_type = 'ARROWS'
ob_windows.lineart.crease_threshold = 0.0
ob_roof.location = (0.0, 0.0, 1.0)
ob_roof.lock_rotations_4d = False
ob_roof.empty_display_type = 'ARROWS'
ob_roof.lineart.crease_threshold = 0.0
ob_walls.location = (0.0, 0.0, 1.0)
ob_walls.lock_rotations_4d = False
ob_walls.empty_display_type = 'ARROWS'
ob_walls.lineart.crease_threshold = 0.0

# ---- collection membership
col_collection_1.objects.link(ob_windows)
col_collection_1.objects.link(ob_roof)
col_collection_1.objects.link(ob_walls)

# ---- scene / render settings (as saved in the file)
scene.frame_start = 1; scene.frame_end = 250; scene.frame_set(1)
scene.render.engine = 'BLENDER_EEVEE_NEXT'
scene.render.resolution_percentage = 50
scene.render.dither_intensity = 0.0
scene.cycles.use_denoising = False
scene.cycles.samples = 128
scene.cycles.sampling_pattern = 'TABULATED_SOBOL'
scene.cycles.light_sampling_threshold = 0.0
scene.cycles.use_adaptive_sampling = False
scene.cycles.use_light_tree = False
scene.cycles.blur_glossy = 0.0
scene.cycles.sample_clamp_indirect = 0.0
scene.view_settings.view_transform = 'Standard'
bpy.context.view_layer.update()

# ---- added for rendering (the .blend has no active camera and no usable light): camera, sun
cam_auto = bpy.data.cameras.new('AutoCamera')
cam_auto.lens = 50.0
cam_auto.sensor_width = 36.0
cam_auto.clip_end = 1000.0
ob_auto_camera = bpy.data.objects.new('AutoCamera', cam_auto)
scene.collection.objects.link(ob_auto_camera)
ob_auto_camera.location = (13.8448, -16.606, 15.9684)
ob_auto_camera.rotation_euler = (1.09748, -7.21219e-08, 0.694738)
scene.camera = ob_auto_camera
light_auto_sun = bpy.data.lights.new('AutoSun', 'SUN')
light_auto_sun.energy = 3.0
light_auto_sun.angle = 0.0523599
ob_auto_sun = bpy.data.objects.new('AutoSun', light_auto_sun)
scene.collection.objects.link(ob_auto_sun)
ob_auto_sun.rotation_euler = (0.872665, 0.174533, 0.523599)
bpy.context.view_layer.update()
